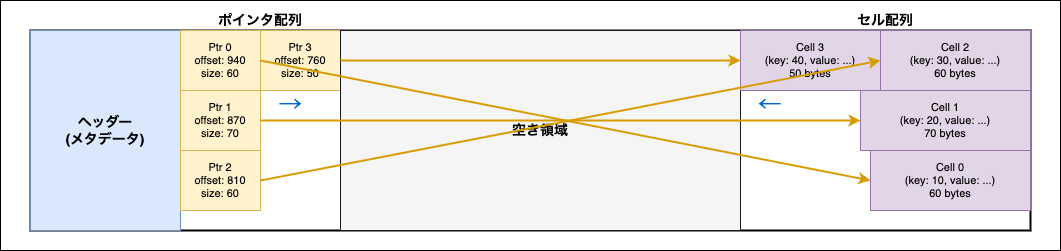

The diagram above was exported from draw.io. Its source (the exported page's mxGraphModel, read from the mxfile embedded in the PNG):
<mxGraphModel dx="624" dy="827" grid="1" gridSize="10" guides="1" tooltips="1" connect="1" arrows="1" fold="1" page="1" pageScale="1" pageWidth="1200" pageHeight="400" math="0" shadow="0">
  <root>
    <mxCell id="0" />
    <mxCell id="1" parent="0" />
    <mxCell id="2" value="" style="rounded=0;whiteSpace=wrap;html=1;" parent="1" vertex="1">
      <mxGeometry x="20" y="70" width="1060" height="250" as="geometry" />
    </mxCell>
    <mxCell id="page-border" value="" style="rounded=0;whiteSpace=wrap;html=1;fillColor=none;strokeColor=#000000;strokeWidth=2;" parent="1" vertex="1">
      <mxGeometry x="50" y="100" width="1000" height="200" as="geometry" />
    </mxCell>
    <mxCell id="header" value="ヘッダー&lt;br&gt;(メタデータ)" style="rounded=0;whiteSpace=wrap;html=1;fillColor=#dae8fc;strokeColor=#6c8ebf;fontSize=14;fontStyle=1" parent="1" vertex="1">
      <mxGeometry x="50" y="100" width="150" height="200" as="geometry" />
    </mxCell>
    <mxCell id="pointer-array-label" value="ポインタ配列" style="text;html=1;strokeColor=none;fillColor=none;align=center;verticalAlign=middle;whiteSpace=wrap;rounded=0;fontSize=14;fontStyle=1" parent="1" vertex="1">
      <mxGeometry x="180" y="80" width="200" height="20" as="geometry" />
    </mxCell>
    <mxCell id="pointer0" value="Ptr 0&lt;br&gt;offset: 940&lt;br&gt;size: 60" style="rounded=0;whiteSpace=wrap;html=1;fillColor=#fff2cc;strokeColor=#d6b656;fontSize=11" parent="1" vertex="1">
      <mxGeometry x="200" y="100" width="80" height="60" as="geometry" />
    </mxCell>
    <mxCell id="pointer1" value="Ptr 1&lt;br&gt;offset: 870&lt;br&gt;size: 70" style="rounded=0;whiteSpace=wrap;html=1;fillColor=#fff2cc;strokeColor=#d6b656;fontSize=11" parent="1" vertex="1">
      <mxGeometry x="200" y="160" width="80" height="60" as="geometry" />
    </mxCell>
    <mxCell id="pointer2" value="Ptr 2&lt;br&gt;offset: 810&lt;br&gt;size: 60" style="rounded=0;whiteSpace=wrap;html=1;fillColor=#fff2cc;strokeColor=#d6b656;fontSize=11" parent="1" vertex="1">
      <mxGeometry x="200" y="220" width="80" height="60" as="geometry" />
    </mxCell>
    <mxCell id="pointer3" value="Ptr 3&lt;br&gt;offset: 760&lt;br&gt;size: 50" style="rounded=0;whiteSpace=wrap;html=1;fillColor=#fff2cc;strokeColor=#d6b656;fontSize=11" parent="1" vertex="1">
      <mxGeometry x="280" y="100" width="80" height="60" as="geometry" />
    </mxCell>
    <mxCell id="free-space" value="空き領域" style="rounded=0;whiteSpace=wrap;html=1;fillColor=#f5f5f5;strokeColor=#1A1A1A;fontSize=14;fontStyle=1;" parent="1" vertex="1">
      <mxGeometry x="360" y="100" width="400" height="200" as="geometry" />
    </mxCell>
    <mxCell id="cell-array-label" value="セル配列" style="text;html=1;strokeColor=none;fillColor=none;align=center;verticalAlign=middle;whiteSpace=wrap;rounded=0;fontSize=14;fontStyle=1" parent="1" vertex="1">
      <mxGeometry x="760" y="80" width="290" height="20" as="geometry" />
    </mxCell>
    <mxCell id="cell3" value="Cell 3&lt;br&gt;(key: 40, value: ...)&lt;br&gt;50 bytes" style="rounded=0;whiteSpace=wrap;html=1;fillColor=#e1d5e7;strokeColor=#9673a6;fontSize=11" parent="1" vertex="1">
      <mxGeometry x="760" y="100" width="140" height="60" as="geometry" />
    </mxCell>
    <mxCell id="cell2" value="Cell 2&lt;br&gt;(key: 30, value: ...)&lt;br&gt;60 bytes" style="rounded=0;whiteSpace=wrap;html=1;fillColor=#e1d5e7;strokeColor=#9673a6;fontSize=11" parent="1" vertex="1">
      <mxGeometry x="900" y="100" width="150" height="60" as="geometry" />
    </mxCell>
    <mxCell id="cell1" value="Cell 1&lt;br&gt;(key: 20, value: ...)&lt;br&gt;70 bytes" style="rounded=0;whiteSpace=wrap;html=1;fillColor=#e1d5e7;strokeColor=#9673a6;fontSize=11" parent="1" vertex="1">
      <mxGeometry x="880" y="160" width="170" height="60" as="geometry" />
    </mxCell>
    <mxCell id="cell0" value="Cell 0&lt;br&gt;(key: 10, value: ...)&lt;br&gt;60 bytes" style="rounded=0;whiteSpace=wrap;html=1;fillColor=#e1d5e7;strokeColor=#9673a6;fontSize=11" parent="1" vertex="1">
      <mxGeometry x="890" y="220" width="160" height="60" as="geometry" />
    </mxCell>
    <mxCell id="arrow0" value="" style="endArrow=classic;html=1;rounded=0;exitX=1;exitY=0.5;exitDx=0;exitDy=0;entryX=0;entryY=0.5;entryDx=0;entryDy=0;strokeWidth=2;strokeColor=#d79b00;" parent="1" source="pointer0" target="cell0" edge="1">
      <mxGeometry width="50" height="50" relative="1" as="geometry">
        <mxPoint x="500" y="300" as="sourcePoint" />
        <mxPoint x="550" y="250" as="targetPoint" />
      </mxGeometry>
    </mxCell>
    <mxCell id="arrow1" value="" style="endArrow=classic;html=1;rounded=0;exitX=1;exitY=0.5;exitDx=0;exitDy=0;entryX=0;entryY=0.5;entryDx=0;entryDy=0;strokeWidth=2;strokeColor=#d79b00;" parent="1" source="pointer1" target="cell1" edge="1">
      <mxGeometry width="50" height="50" relative="1" as="geometry">
        <mxPoint x="500" y="300" as="sourcePoint" />
        <mxPoint x="550" y="250" as="targetPoint" />
      </mxGeometry>
    </mxCell>
    <mxCell id="arrow2" value="" style="endArrow=classic;html=1;rounded=0;exitX=1;exitY=0.5;exitDx=0;exitDy=0;entryX=0;entryY=0.5;entryDx=0;entryDy=0;strokeWidth=2;strokeColor=#d79b00;" parent="1" source="pointer2" target="cell2" edge="1">
      <mxGeometry width="50" height="50" relative="1" as="geometry">
        <mxPoint x="500" y="300" as="sourcePoint" />
        <mxPoint x="550" y="250" as="targetPoint" />
      </mxGeometry>
    </mxCell>
    <mxCell id="arrow3" value="" style="endArrow=classic;html=1;rounded=0;exitX=1;exitY=0.5;exitDx=0;exitDy=0;entryX=0;entryY=0.5;entryDx=0;entryDy=0;strokeWidth=2;strokeColor=#d79b00;" parent="1" source="pointer3" target="cell3" edge="1">
      <mxGeometry width="50" height="50" relative="1" as="geometry">
        <mxPoint x="500" y="300" as="sourcePoint" />
        <mxPoint x="550" y="250" as="targetPoint" />
      </mxGeometry>
    </mxCell>
    <mxCell id="grow-pointer" value="→" style="text;html=1;strokeColor=none;fillColor=none;align=center;verticalAlign=middle;whiteSpace=wrap;rounded=0;fontSize=24;fontStyle=1;fontColor=#0066CC;" parent="1" vertex="1">
      <mxGeometry x="280" y="160" width="60" height="30" as="geometry" />
    </mxCell>
    <mxCell id="grow-cell" value="←" style="text;html=1;strokeColor=none;fillColor=none;align=center;verticalAlign=middle;whiteSpace=wrap;rounded=0;fontSize=24;fontStyle=1;fontColor=#0066CC;" parent="1" vertex="1">
      <mxGeometry x="760" y="160" width="60" height="30" as="geometry" />
    </mxCell>
  </root>
</mxGraphModel>